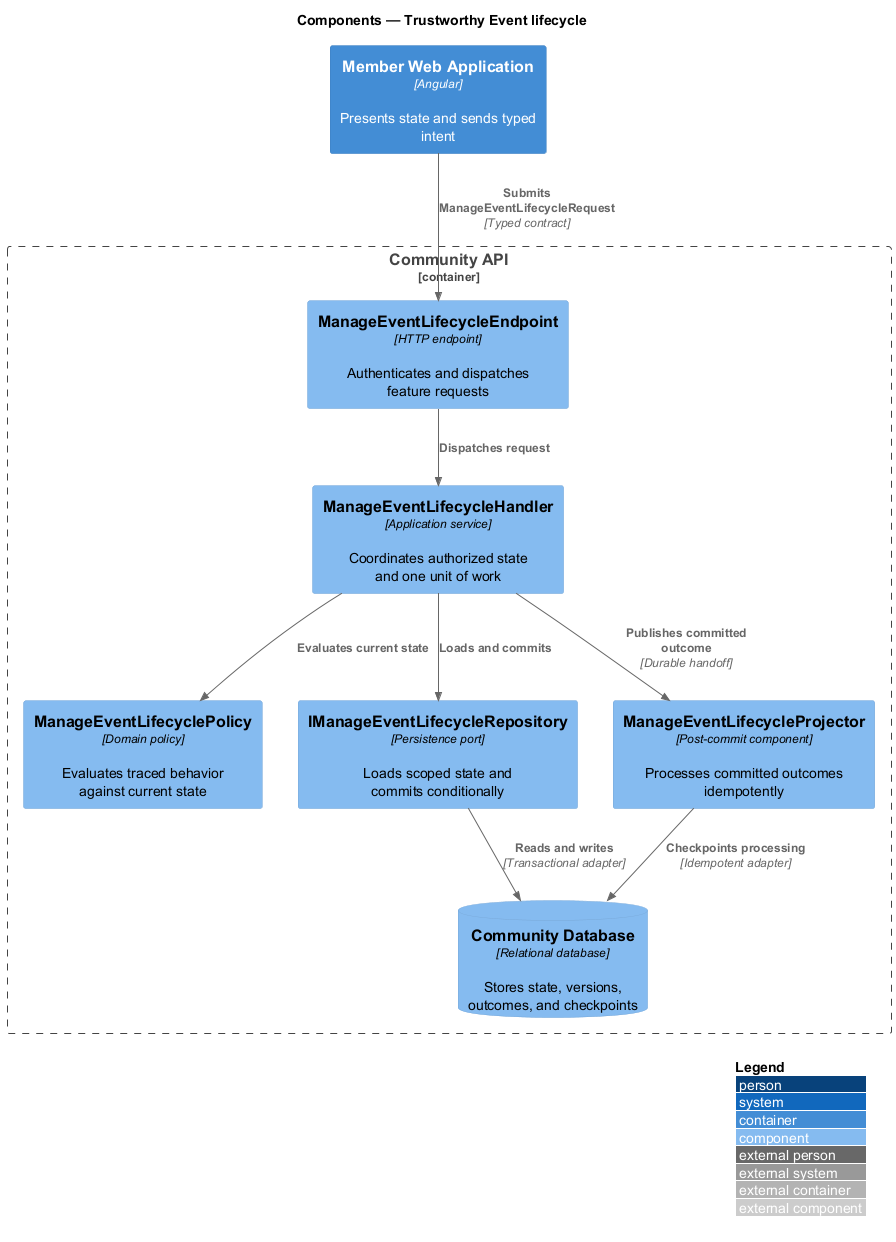

The diagram above was rendered by PlantUML. Its source (embedded in the PNG):
@startuml
!include <C4/C4_Component>
LAYOUT_WITH_LEGEND()
title Components — Trustworthy Event lifecycle

Container(frontend, "Member Web Application", "Angular", "Presents state and sends typed intent")
Container_Boundary(backend, "Community API") {
  Component(endpoint, "ManageEventLifecycleEndpoint", "HTTP endpoint", "Authenticates and dispatches feature requests")
  Component(handler, "ManageEventLifecycleHandler", "Application service", "Coordinates authorized state and one unit of work")
  Component(policy, "ManageEventLifecyclePolicy", "Domain policy", "Evaluates traced behavior against current state")
  Component(repository, "IManageEventLifecycleRepository", "Persistence port", "Loads scoped state and commits conditionally")
  Component(projector, "ManageEventLifecycleProjector", "Post-commit component", "Processes committed outcomes idempotently")
  ComponentDb(store, "Community Database", "Relational database", "Stores state, versions, outcomes, and checkpoints")
}

Rel(frontend, endpoint, "Submits ManageEventLifecycleRequest", "Typed contract")
Rel(endpoint, handler, "Dispatches request")
Rel(handler, policy, "Evaluates current state")
Rel(handler, repository, "Loads and commits")
Rel(repository, store, "Reads and writes", "Transactional adapter")
Rel(handler, projector, "Publishes committed outcome", "Durable handoff")
Rel(projector, store, "Checkpoints processing", "Idempotent adapter")
@enduml